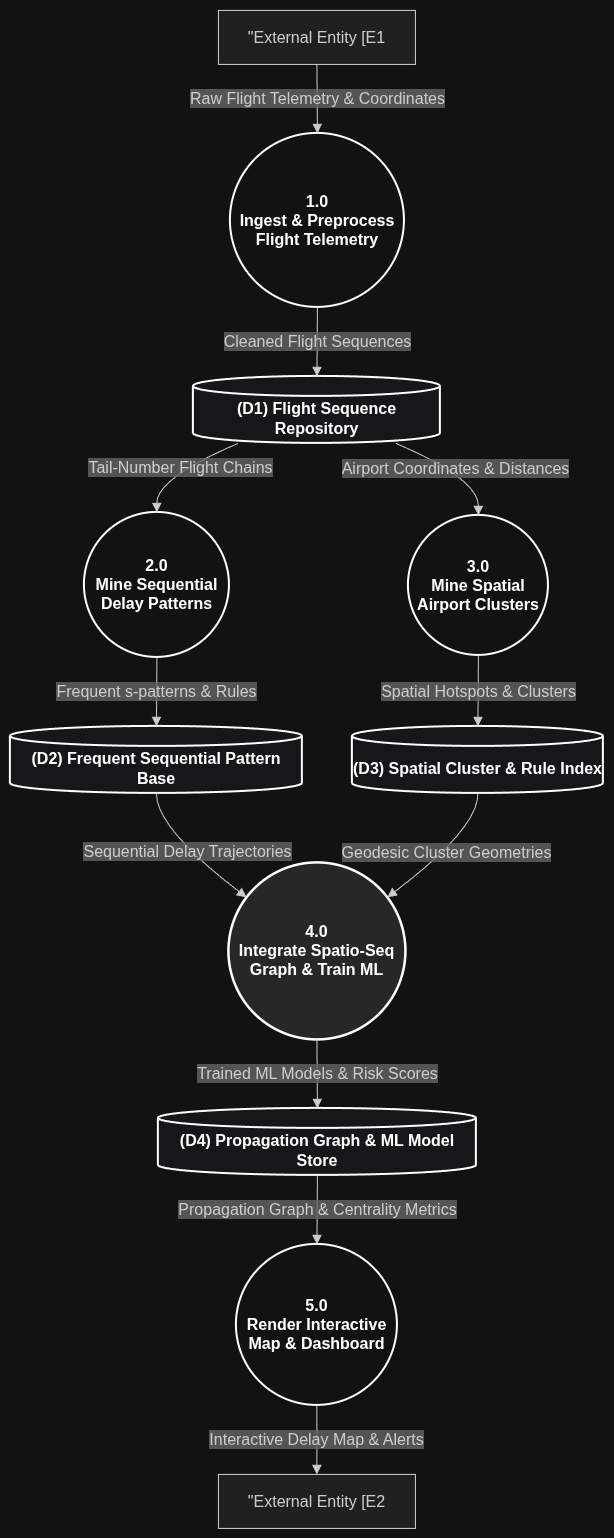

The diagram above was exported from draw.io. Its source (the exported page's mxGraphModel, read from the mxfile embedded in the PNG):
<mxGraphModel dx="2543" dy="1508" grid="1" gridSize="10" guides="1" tooltips="1" connect="1" arrows="1" fold="1" page="1" pageScale="1" pageWidth="850" pageHeight="1100" math="0" shadow="0">
  <root>
    <mxCell id="0" />
    <mxCell id="1" parent="0" />
    <UserObject label="" mermaidData="{&#10;  &quot;data&quot;: &quot;graph TD\n    %% Professional Black &amp; White Level-1 Data Flow Diagram (DFD)\n    classDef entityStyle fill:#ffffff,stroke:#000000,stroke-width:2.5px,color:#000000,font-weight:bold;\n    classDef processStyle fill:#ffffff,stroke:#000000,stroke-width:2px,color:#000000,font-weight:bold;\n    classDef processCoreStyle fill:#e6e6e6,stroke:#000000,stroke-width:2.5px,color:#000000,font-weight:bold;\n    classDef storeStyle fill:#f8fafc,stroke:#000000,stroke-width:2px,color:#000000,font-weight:bold;\n\n    %% External Entities (Rectangles with bold outlines)\n    E1[\&quot;External Entity [E1]:&lt;br/&gt;U.S. DOT BTS Flight Data Repository\&quot;]:::entityStyle\n    E2[\&quot;External Entity [E2]:&lt;br/&gt;Airline Ops &amp; FAA Controller Dashboard\&quot;]:::entityStyle\n\n    %% Processes (Circular / Bubble Nodes with Process Numbers)\n    P1((\&quot;1.0&lt;br/&gt;Ingest &amp; Preprocess&lt;br/&gt;Flight Telemetry\&quot;)):::processStyle\n    P2((\&quot;2.0&lt;br/&gt;Mine Sequential&lt;br/&gt;Delay Patterns\&quot;)):::processStyle\n    P3((\&quot;3.0&lt;br/&gt;Mine Spatial&lt;br/&gt;Airport Clusters\&quot;)):::processStyle\n    P4((\&quot;4.0&lt;br/&gt;Integrate Spatio-Seq&lt;br/&gt;Graph &amp; Train ML\&quot;)):::processCoreStyle\n    P5((\&quot;5.0&lt;br/&gt;Render Interactive&lt;br/&gt;Map &amp; Dashboard\&quot;)):::processStyle\n\n    %% Data Stores (Cylinders)\n    D1[(\&quot;(D1) Flight Sequence Repository\&quot;)]:::storeStyle\n    D2[(\&quot;(D2) Frequent Sequential Pattern Base\&quot;)]:::storeStyle\n    D3[(\&quot;(D3) Spatial Cluster &amp; Rule Index\&quot;)]:::storeStyle\n    D4[(\&quot;(D4) Propagation Graph &amp; ML Model Store\&quot;)]:::storeStyle\n\n    %% Labeled Data Flows (Directional Connectors with Data Payloads)\n    E1 -- \&quot;Raw Flight Telemetry &amp; Coordinates\&quot; --&gt; P1\n    P1 -- \&quot;Cleaned Flight Sequences\&quot; --&gt; D1\n    D1 -- \&quot;Tail-Number Flight Chains\&quot; --&gt; P2\n    D1 -- \&quot;Airport Coordinates &amp; Distances\&quot; --&gt; P3\n    P2 -- \&quot;Frequent s-patterns &amp; Rules\&quot; --&gt; D2\n    P3 -- \&quot;Spatial Hotspots &amp; Clusters\&quot; --&gt; D3\n    D2 -- \&quot;Sequential Delay Trajectories\&quot; --&gt; P4\n    D3 -- \&quot;Geodesic Cluster Geometries\&quot; --&gt; P4\n    P4 -- \&quot;Trained ML Models &amp; Risk Scores\&quot; --&gt; D4\n    D4 -- \&quot;Propagation Graph &amp; Centrality Metrics\&quot; --&gt; P5\n    P5 -- \&quot;Interactive Delay Map &amp; Alerts\&quot; --&gt; E2\n\n&quot;,&#10;  &quot;config&quot;: null&#10;}" id="-CbqSdbIJW2MyjNIuWKn-114">
      <mxCell connectable="0" parent="1" style="group;transparentBounds=1;editIcon=1;lockedGroup=0;groupPadding=10;" vertex="1">
        <mxGeometry as="geometry" />
      </mxCell>
    </UserObject>
    <UserObject label="&quot;External Entity [E1" mermaidId="n:E1" mermaidBaseStyle="html=1;whiteSpace=wrap;strokeWidth=1;fillColor=light-dark(#ECECFF,#1f2020);strokeColor=light-dark(#9370DB,#cccccc);fontColor=light-dark(#333333,#cccccc);fontFamily=Trebuchet MS,Verdana,Arial,sans-serif;fontSize=16;" mermaidBaseValue="&quot;External Entity [E1" id="-CbqSdbIJW2MyjNIuWKn-115">
      <mxCell parent="-CbqSdbIJW2MyjNIuWKn-114" style="html=1;whiteSpace=wrap;strokeWidth=1;fillColor=light-dark(#ECECFF,#1f2020);strokeColor=light-dark(#9370DB,#cccccc);fontColor=light-dark(#333333,#cccccc);fontFamily=Trebuchet MS,Verdana,Arial,sans-serif;fontSize=16;" vertex="1">
        <mxGeometry height="54" width="197" x="238" y="650" as="geometry" />
      </mxCell>
    </UserObject>
    <UserObject label="&quot;External Entity [E2" mermaidId="n:E2" mermaidBaseStyle="html=1;whiteSpace=wrap;strokeWidth=1;fillColor=light-dark(#ECECFF,#1f2020);strokeColor=light-dark(#9370DB,#cccccc);fontColor=light-dark(#333333,#cccccc);fontFamily=Trebuchet MS,Verdana,Arial,sans-serif;fontSize=16;" mermaidBaseValue="&quot;External Entity [E2" id="-CbqSdbIJW2MyjNIuWKn-116">
      <mxCell parent="-CbqSdbIJW2MyjNIuWKn-114" style="html=1;whiteSpace=wrap;strokeWidth=1;fillColor=light-dark(#ECECFF,#1f2020);strokeColor=light-dark(#9370DB,#cccccc);fontColor=light-dark(#333333,#cccccc);fontFamily=Trebuchet MS,Verdana,Arial,sans-serif;fontSize=16;" vertex="1">
        <mxGeometry height="54" width="197" x="238" y="2114" as="geometry" />
      </mxCell>
    </UserObject>
    <UserObject label="1.0&#10;Ingest &amp; Preprocess&#10;Flight Telemetry" mermaidId="n:P1" mermaidBaseStyle="ellipse;html=1;aspect=fixed;strokeWidth=2;whiteSpace=wrap;fillColor=default;strokeColor=default;fontColor=default;fontFamily=Trebuchet MS,Verdana,Arial,sans-serif;fontSize=16;fontStyle=1;" mermaidBaseValue="1.0&#10;Ingest &amp; Preprocess&#10;Flight Telemetry" id="-CbqSdbIJW2MyjNIuWKn-117">
      <mxCell parent="-CbqSdbIJW2MyjNIuWKn-114" style="ellipse;html=1;aspect=fixed;strokeWidth=2;whiteSpace=wrap;fillColor=default;strokeColor=default;fontColor=default;fontFamily=Trebuchet MS,Verdana,Arial,sans-serif;fontSize=16;fontStyle=1;" vertex="1">
        <mxGeometry height="174" width="174" x="250" y="773" as="geometry" />
      </mxCell>
    </UserObject>
    <UserObject label="2.0&#10;Mine Sequential&#10;Delay Patterns" mermaidId="n:P2" mermaidBaseStyle="ellipse;html=1;aspect=fixed;strokeWidth=2;whiteSpace=wrap;fillColor=default;strokeColor=default;fontColor=default;fontFamily=Trebuchet MS,Verdana,Arial,sans-serif;fontSize=16;fontStyle=1;" mermaidBaseValue="2.0&#10;Mine Sequential&#10;Delay Patterns" id="-CbqSdbIJW2MyjNIuWKn-118">
      <mxCell parent="-CbqSdbIJW2MyjNIuWKn-114" style="ellipse;html=1;aspect=fixed;strokeWidth=2;whiteSpace=wrap;fillColor=default;strokeColor=default;fontColor=default;fontFamily=Trebuchet MS,Verdana,Arial,sans-serif;fontSize=16;fontStyle=1;" vertex="1">
        <mxGeometry height="145" width="145" x="104" y="1152" as="geometry" />
      </mxCell>
    </UserObject>
    <UserObject label="3.0&#10;Mine Spatial&#10;Airport Clusters" mermaidId="n:P3" mermaidBaseStyle="ellipse;html=1;aspect=fixed;strokeWidth=2;whiteSpace=wrap;fillColor=default;strokeColor=default;fontColor=default;fontFamily=Trebuchet MS,Verdana,Arial,sans-serif;fontSize=16;fontStyle=1;" mermaidBaseValue="3.0&#10;Mine Spatial&#10;Airport Clusters" id="-CbqSdbIJW2MyjNIuWKn-119">
      <mxCell parent="-CbqSdbIJW2MyjNIuWKn-114" style="ellipse;html=1;aspect=fixed;strokeWidth=2;whiteSpace=wrap;fillColor=default;strokeColor=default;fontColor=default;fontFamily=Trebuchet MS,Verdana,Arial,sans-serif;fontSize=16;fontStyle=1;" vertex="1">
        <mxGeometry height="140" width="140" x="428" y="1155" as="geometry" />
      </mxCell>
    </UserObject>
    <UserObject label="4.0&#10;Integrate Spatio-Seq&#10;Graph &amp; Train ML" mermaidId="n:P4" mermaidBaseStyle="ellipse;html=1;aspect=fixed;strokeWidth=2.5;whiteSpace=wrap;fillColor=#e6e6e6;strokeColor=default;fontColor=default;fontFamily=Trebuchet MS,Verdana,Arial,sans-serif;fontSize=16;fontStyle=1;" mermaidBaseValue="4.0&#10;Integrate Spatio-Seq&#10;Graph &amp; Train ML" id="-CbqSdbIJW2MyjNIuWKn-120">
      <mxCell parent="-CbqSdbIJW2MyjNIuWKn-114" style="ellipse;html=1;aspect=fixed;strokeWidth=2.5;whiteSpace=wrap;fillColor=#e6e6e6;strokeColor=default;fontColor=default;fontFamily=Trebuchet MS,Verdana,Arial,sans-serif;fontSize=16;fontStyle=1;" vertex="1">
        <mxGeometry height="177" width="177" x="248" y="1502" as="geometry" />
      </mxCell>
    </UserObject>
    <UserObject label="5.0&#10;Render Interactive&#10;Map &amp; Dashboard" mermaidId="n:P5" mermaidBaseStyle="ellipse;html=1;aspect=fixed;strokeWidth=2;whiteSpace=wrap;fillColor=default;strokeColor=default;fontColor=default;fontFamily=Trebuchet MS,Verdana,Arial,sans-serif;fontSize=16;fontStyle=1;" mermaidBaseValue="5.0&#10;Render Interactive&#10;Map &amp; Dashboard" id="-CbqSdbIJW2MyjNIuWKn-121">
      <mxCell parent="-CbqSdbIJW2MyjNIuWKn-114" style="ellipse;html=1;aspect=fixed;strokeWidth=2;whiteSpace=wrap;fillColor=default;strokeColor=default;fontColor=default;fontFamily=Trebuchet MS,Verdana,Arial,sans-serif;fontSize=16;fontStyle=1;" vertex="1">
        <mxGeometry height="161" width="161" x="256" y="1884" as="geometry" />
      </mxCell>
    </UserObject>
    <UserObject label="(D1) Flight Sequence Repository" mermaidId="n:D1" mermaidBaseStyle="html=1;shape=cylinder3;boundedLbl=1;backgroundOutline=1;size=10;strokeWidth=2;whiteSpace=wrap;fillColor=#f8fafc;strokeColor=default;fontColor=default;fontFamily=Trebuchet MS,Verdana,Arial,sans-serif;fontSize=16;fontStyle=1;" mermaidBaseValue="(D1) Flight Sequence Repository" id="-CbqSdbIJW2MyjNIuWKn-122">
      <mxCell parent="-CbqSdbIJW2MyjNIuWKn-114" style="html=1;shape=cylinder3;boundedLbl=1;backgroundOutline=1;size=10;strokeWidth=2;whiteSpace=wrap;fillColor=#f8fafc;strokeColor=default;fontColor=default;fontFamily=Trebuchet MS,Verdana,Arial,sans-serif;fontSize=16;fontStyle=1;" vertex="1">
        <mxGeometry height="67" width="247" x="213" y="1016" as="geometry" />
      </mxCell>
    </UserObject>
    <UserObject label="(D2) Frequent Sequential Pattern Base" mermaidId="n:D2" mermaidBaseStyle="html=1;shape=cylinder3;boundedLbl=1;backgroundOutline=1;size=10;strokeWidth=2;whiteSpace=wrap;fillColor=#f8fafc;strokeColor=default;fontColor=default;fontFamily=Trebuchet MS,Verdana,Arial,sans-serif;fontSize=16;fontStyle=1;" mermaidBaseValue="(D2) Frequent Sequential Pattern Base" id="-CbqSdbIJW2MyjNIuWKn-123">
      <mxCell parent="-CbqSdbIJW2MyjNIuWKn-114" style="html=1;shape=cylinder3;boundedLbl=1;backgroundOutline=1;size=10;strokeWidth=2;whiteSpace=wrap;fillColor=#f8fafc;strokeColor=default;fontColor=default;fontFamily=Trebuchet MS,Verdana,Arial,sans-serif;fontSize=16;fontStyle=1;" vertex="1">
        <mxGeometry height="67" width="292" x="30" y="1366" as="geometry" />
      </mxCell>
    </UserObject>
    <UserObject label="(D3) Spatial Cluster &amp; Rule Index" mermaidId="n:D3" mermaidBaseStyle="html=1;shape=cylinder3;boundedLbl=1;backgroundOutline=1;size=10;strokeWidth=2;whiteSpace=wrap;fillColor=#f8fafc;strokeColor=default;fontColor=default;fontFamily=Trebuchet MS,Verdana,Arial,sans-serif;fontSize=16;fontStyle=1;" mermaidBaseValue="(D3) Spatial Cluster &amp; Rule Index" id="-CbqSdbIJW2MyjNIuWKn-124">
      <mxCell parent="-CbqSdbIJW2MyjNIuWKn-114" style="html=1;shape=cylinder3;boundedLbl=1;backgroundOutline=1;size=10;strokeWidth=2;whiteSpace=wrap;fillColor=#f8fafc;strokeColor=default;fontColor=default;fontFamily=Trebuchet MS,Verdana,Arial,sans-serif;fontSize=16;fontStyle=1;" vertex="1">
        <mxGeometry height="67" width="251" x="372" y="1366" as="geometry" />
      </mxCell>
    </UserObject>
    <UserObject label="(D4) Propagation Graph &amp; ML Model Store" mermaidId="n:D4" mermaidBaseStyle="html=1;shape=cylinder3;boundedLbl=1;backgroundOutline=1;size=10;strokeWidth=2;whiteSpace=wrap;fillColor=#f8fafc;strokeColor=default;fontColor=default;fontFamily=Trebuchet MS,Verdana,Arial,sans-serif;fontSize=16;fontStyle=1;" mermaidBaseValue="(D4) Propagation Graph &amp; ML Model Store" id="-CbqSdbIJW2MyjNIuWKn-125">
      <mxCell parent="-CbqSdbIJW2MyjNIuWKn-114" style="html=1;shape=cylinder3;boundedLbl=1;backgroundOutline=1;size=10;strokeWidth=2;whiteSpace=wrap;fillColor=#f8fafc;strokeColor=default;fontColor=default;fontFamily=Trebuchet MS,Verdana,Arial,sans-serif;fontSize=16;fontStyle=1;" vertex="1">
        <mxGeometry height="67" width="318" x="178" y="1748" as="geometry" />
      </mxCell>
    </UserObject>
    <UserObject label="Raw Flight Telemetry &amp; Coordinates" mermaidId="e:E1-&gt;P1#0" mermaidBaseStyle="curved=1;startArrow=none;endArrow=block;endSize=7;strokeColor=light-dark(#333333,#cccccc);html=1;fontSize=16;labelBackgroundColor=light-dark(#E8E8E88D,#2a2a2a8D);fontFamily=Trebuchet MS,Verdana,Arial,sans-serif;fontColor=light-dark(#333333,#cccccc);exitX=0.5;exitY=1;entryX=0.5;entryY=0;" mermaidBaseValue="Raw Flight Telemetry &amp; Coordinates" id="-CbqSdbIJW2MyjNIuWKn-126">
      <mxCell edge="1" parent="-CbqSdbIJW2MyjNIuWKn-114" source="-CbqSdbIJW2MyjNIuWKn-115" style="curved=1;startArrow=none;endArrow=block;endSize=7;strokeColor=light-dark(#333333,#cccccc);html=1;fontSize=16;labelBackgroundColor=light-dark(#E8E8E88D,#2a2a2a8D);fontFamily=Trebuchet MS,Verdana,Arial,sans-serif;fontColor=light-dark(#333333,#cccccc);exitX=0.5;exitY=1;entryX=0.5;entryY=0;rounded=0;" target="-CbqSdbIJW2MyjNIuWKn-117">
        <mxGeometry relative="1" as="geometry">
          <Array as="points" />
        </mxGeometry>
      </mxCell>
    </UserObject>
    <UserObject label="Cleaned Flight Sequences" mermaidId="e:P1-&gt;D1#0" mermaidBaseStyle="curved=1;startArrow=none;endArrow=block;endSize=7;strokeColor=light-dark(#333333,#cccccc);html=1;fontSize=16;labelBackgroundColor=light-dark(#E8E8E88D,#2a2a2a8D);fontFamily=Trebuchet MS,Verdana,Arial,sans-serif;fontColor=light-dark(#333333,#cccccc);exitX=0.5;exitY=1;entryX=0.5;entryY=0;" mermaidBaseValue="Cleaned Flight Sequences" id="-CbqSdbIJW2MyjNIuWKn-127">
      <mxCell edge="1" parent="-CbqSdbIJW2MyjNIuWKn-114" source="-CbqSdbIJW2MyjNIuWKn-117" style="curved=1;startArrow=none;endArrow=block;endSize=7;strokeColor=light-dark(#333333,#cccccc);html=1;fontSize=16;labelBackgroundColor=light-dark(#E8E8E88D,#2a2a2a8D);fontFamily=Trebuchet MS,Verdana,Arial,sans-serif;fontColor=light-dark(#333333,#cccccc);exitX=0.5;exitY=1;entryX=0.5;entryY=0;rounded=0;" target="-CbqSdbIJW2MyjNIuWKn-122">
        <mxGeometry relative="1" as="geometry">
          <Array as="points" />
        </mxGeometry>
      </mxCell>
    </UserObject>
    <UserObject label="Tail-Number Flight Chains" mermaidId="e:D1-&gt;P2#0" mermaidBaseStyle="curved=1;startArrow=none;endArrow=block;endSize=7;strokeColor=light-dark(#333333,#cccccc);html=1;fontSize=16;labelBackgroundColor=light-dark(#E8E8E88D,#2a2a2a8D);fontFamily=Trebuchet MS,Verdana,Arial,sans-serif;fontColor=light-dark(#333333,#cccccc);exitX=0.18;exitY=1;entryX=0.5;entryY=0;" mermaidBaseValue="Tail-Number Flight Chains" id="-CbqSdbIJW2MyjNIuWKn-128">
      <mxCell edge="1" parent="-CbqSdbIJW2MyjNIuWKn-114" source="-CbqSdbIJW2MyjNIuWKn-122" style="curved=1;startArrow=none;endArrow=block;endSize=7;strokeColor=light-dark(#333333,#cccccc);html=1;fontSize=16;labelBackgroundColor=light-dark(#E8E8E88D,#2a2a2a8D);fontFamily=Trebuchet MS,Verdana,Arial,sans-serif;fontColor=light-dark(#333333,#cccccc);exitX=0.18;exitY=1;entryX=0.5;entryY=0;rounded=0;" target="-CbqSdbIJW2MyjNIuWKn-118">
        <mxGeometry relative="1" as="geometry">
          <Array as="points">
            <mxPoint x="176" y="1118" />
          </Array>
        </mxGeometry>
      </mxCell>
    </UserObject>
    <UserObject label="Airport Coordinates &amp; Distances" mermaidId="e:D1-&gt;P3#0" mermaidBaseStyle="curved=1;startArrow=none;endArrow=block;endSize=7;strokeColor=light-dark(#333333,#cccccc);html=1;fontSize=16;labelBackgroundColor=light-dark(#E8E8E88D,#2a2a2a8D);fontFamily=Trebuchet MS,Verdana,Arial,sans-serif;fontColor=light-dark(#333333,#cccccc);exitX=0.82;exitY=1;entryX=0.5;entryY=0;" mermaidBaseValue="Airport Coordinates &amp; Distances" id="-CbqSdbIJW2MyjNIuWKn-129">
      <mxCell edge="1" parent="-CbqSdbIJW2MyjNIuWKn-114" source="-CbqSdbIJW2MyjNIuWKn-122" style="curved=1;startArrow=none;endArrow=block;endSize=7;strokeColor=light-dark(#333333,#cccccc);html=1;fontSize=16;labelBackgroundColor=light-dark(#E8E8E88D,#2a2a2a8D);fontFamily=Trebuchet MS,Verdana,Arial,sans-serif;fontColor=light-dark(#333333,#cccccc);exitX=0.82;exitY=1;entryX=0.5;entryY=0;rounded=0;" target="-CbqSdbIJW2MyjNIuWKn-119">
        <mxGeometry relative="1" as="geometry">
          <Array as="points">
            <mxPoint x="498" y="1118" />
          </Array>
        </mxGeometry>
      </mxCell>
    </UserObject>
    <UserObject label="Frequent s-patterns &amp; Rules" mermaidId="e:P2-&gt;D2#0" mermaidBaseStyle="curved=1;startArrow=none;endArrow=block;endSize=7;strokeColor=light-dark(#333333,#cccccc);html=1;fontSize=16;labelBackgroundColor=light-dark(#E8E8E88D,#2a2a2a8D);fontFamily=Trebuchet MS,Verdana,Arial,sans-serif;fontColor=light-dark(#333333,#cccccc);exitX=0.5;exitY=1;entryX=0.5;entryY=0;" mermaidBaseValue="Frequent s-patterns &amp; Rules" id="-CbqSdbIJW2MyjNIuWKn-130">
      <mxCell edge="1" parent="-CbqSdbIJW2MyjNIuWKn-114" source="-CbqSdbIJW2MyjNIuWKn-118" style="curved=1;startArrow=none;endArrow=block;endSize=7;strokeColor=light-dark(#333333,#cccccc);html=1;fontSize=16;labelBackgroundColor=light-dark(#E8E8E88D,#2a2a2a8D);fontFamily=Trebuchet MS,Verdana,Arial,sans-serif;fontColor=light-dark(#333333,#cccccc);exitX=0.5;exitY=1;entryX=0.5;entryY=0;rounded=0;" target="-CbqSdbIJW2MyjNIuWKn-123">
        <mxGeometry relative="1" as="geometry">
          <Array as="points" />
        </mxGeometry>
      </mxCell>
    </UserObject>
    <UserObject label="Spatial Hotspots &amp; Clusters" mermaidId="e:P3-&gt;D3#0" mermaidBaseStyle="curved=1;startArrow=none;endArrow=block;endSize=7;strokeColor=light-dark(#333333,#cccccc);html=1;fontSize=16;labelBackgroundColor=light-dark(#E8E8E88D,#2a2a2a8D);fontFamily=Trebuchet MS,Verdana,Arial,sans-serif;fontColor=light-dark(#333333,#cccccc);exitX=0.5;exitY=1;entryX=0.5;entryY=0;" mermaidBaseValue="Spatial Hotspots &amp; Clusters" id="-CbqSdbIJW2MyjNIuWKn-131">
      <mxCell edge="1" parent="-CbqSdbIJW2MyjNIuWKn-114" source="-CbqSdbIJW2MyjNIuWKn-119" style="curved=1;startArrow=none;endArrow=block;endSize=7;strokeColor=light-dark(#333333,#cccccc);html=1;fontSize=16;labelBackgroundColor=light-dark(#E8E8E88D,#2a2a2a8D);fontFamily=Trebuchet MS,Verdana,Arial,sans-serif;fontColor=light-dark(#333333,#cccccc);exitX=0.5;exitY=1;entryX=0.5;entryY=0;rounded=0;" target="-CbqSdbIJW2MyjNIuWKn-124">
        <mxGeometry relative="1" as="geometry">
          <Array as="points" />
        </mxGeometry>
      </mxCell>
    </UserObject>
    <UserObject label="Sequential Delay Trajectories" mermaidId="e:D2-&gt;P4#0" mermaidBaseStyle="curved=1;startArrow=none;endArrow=block;endSize=7;strokeColor=light-dark(#333333,#cccccc);html=1;fontSize=16;labelBackgroundColor=light-dark(#E8E8E88D,#2a2a2a8D);fontFamily=Trebuchet MS,Verdana,Arial,sans-serif;fontColor=light-dark(#333333,#cccccc);exitX=0.5;exitY=1;entryX=0;entryY=0.12;" mermaidBaseValue="Sequential Delay Trajectories" id="-CbqSdbIJW2MyjNIuWKn-132">
      <mxCell edge="1" parent="-CbqSdbIJW2MyjNIuWKn-114" source="-CbqSdbIJW2MyjNIuWKn-123" style="curved=1;startArrow=none;endArrow=block;endSize=7;strokeColor=light-dark(#333333,#cccccc);html=1;fontSize=16;labelBackgroundColor=light-dark(#E8E8E88D,#2a2a2a8D);fontFamily=Trebuchet MS,Verdana,Arial,sans-serif;fontColor=light-dark(#333333,#cccccc);exitX=0.5;exitY=1;entryX=0;entryY=0.12;rounded=0;" target="-CbqSdbIJW2MyjNIuWKn-120">
        <mxGeometry relative="1" as="geometry">
          <Array as="points">
            <mxPoint x="176" y="1468" />
          </Array>
        </mxGeometry>
      </mxCell>
    </UserObject>
    <UserObject label="Geodesic Cluster Geometries" mermaidId="e:D3-&gt;P4#0" mermaidBaseStyle="curved=1;startArrow=none;endArrow=block;endSize=7;strokeColor=light-dark(#333333,#cccccc);html=1;fontSize=16;labelBackgroundColor=light-dark(#E8E8E88D,#2a2a2a8D);fontFamily=Trebuchet MS,Verdana,Arial,sans-serif;fontColor=light-dark(#333333,#cccccc);exitX=0.5;exitY=1;entryX=1;entryY=0.12;" mermaidBaseValue="Geodesic Cluster Geometries" id="-CbqSdbIJW2MyjNIuWKn-133">
      <mxCell edge="1" parent="-CbqSdbIJW2MyjNIuWKn-114" source="-CbqSdbIJW2MyjNIuWKn-124" style="curved=1;startArrow=none;endArrow=block;endSize=7;strokeColor=light-dark(#333333,#cccccc);html=1;fontSize=16;labelBackgroundColor=light-dark(#E8E8E88D,#2a2a2a8D);fontFamily=Trebuchet MS,Verdana,Arial,sans-serif;fontColor=light-dark(#333333,#cccccc);exitX=0.5;exitY=1;entryX=1;entryY=0.12;rounded=0;" target="-CbqSdbIJW2MyjNIuWKn-120">
        <mxGeometry relative="1" as="geometry">
          <Array as="points">
            <mxPoint x="498" y="1468" />
          </Array>
        </mxGeometry>
      </mxCell>
    </UserObject>
    <UserObject label="Trained ML Models &amp; Risk Scores" mermaidId="e:P4-&gt;D4#0" mermaidBaseStyle="curved=1;startArrow=none;endArrow=block;endSize=7;strokeColor=light-dark(#333333,#cccccc);html=1;fontSize=16;labelBackgroundColor=light-dark(#E8E8E88D,#2a2a2a8D);fontFamily=Trebuchet MS,Verdana,Arial,sans-serif;fontColor=light-dark(#333333,#cccccc);exitX=0.5;exitY=1;entryX=0.5;entryY=0;" mermaidBaseValue="Trained ML Models &amp; Risk Scores" id="-CbqSdbIJW2MyjNIuWKn-134">
      <mxCell edge="1" parent="-CbqSdbIJW2MyjNIuWKn-114" source="-CbqSdbIJW2MyjNIuWKn-120" style="curved=1;startArrow=none;endArrow=block;endSize=7;strokeColor=light-dark(#333333,#cccccc);html=1;fontSize=16;labelBackgroundColor=light-dark(#E8E8E88D,#2a2a2a8D);fontFamily=Trebuchet MS,Verdana,Arial,sans-serif;fontColor=light-dark(#333333,#cccccc);exitX=0.5;exitY=1;entryX=0.5;entryY=0;rounded=0;" target="-CbqSdbIJW2MyjNIuWKn-125">
        <mxGeometry relative="1" as="geometry">
          <Array as="points" />
        </mxGeometry>
      </mxCell>
    </UserObject>
    <UserObject label="Propagation Graph &amp; Centrality Metrics" mermaidId="e:D4-&gt;P5#0" mermaidBaseStyle="curved=1;startArrow=none;endArrow=block;endSize=7;strokeColor=light-dark(#333333,#cccccc);html=1;fontSize=16;labelBackgroundColor=light-dark(#E8E8E88D,#2a2a2a8D);fontFamily=Trebuchet MS,Verdana,Arial,sans-serif;fontColor=light-dark(#333333,#cccccc);exitX=0.5;exitY=1;entryX=0.5;entryY=0;" mermaidBaseValue="Propagation Graph &amp; Centrality Metrics" id="-CbqSdbIJW2MyjNIuWKn-135">
      <mxCell edge="1" parent="-CbqSdbIJW2MyjNIuWKn-114" source="-CbqSdbIJW2MyjNIuWKn-125" style="curved=1;startArrow=none;endArrow=block;endSize=7;strokeColor=light-dark(#333333,#cccccc);html=1;fontSize=16;labelBackgroundColor=light-dark(#E8E8E88D,#2a2a2a8D);fontFamily=Trebuchet MS,Verdana,Arial,sans-serif;fontColor=light-dark(#333333,#cccccc);exitX=0.5;exitY=1;entryX=0.5;entryY=0;rounded=0;" target="-CbqSdbIJW2MyjNIuWKn-121">
        <mxGeometry relative="1" as="geometry">
          <Array as="points" />
        </mxGeometry>
      </mxCell>
    </UserObject>
    <UserObject label="Interactive Delay Map &amp; Alerts" mermaidId="e:P5-&gt;E2#0" mermaidBaseStyle="curved=1;startArrow=none;endArrow=block;endSize=7;strokeColor=light-dark(#333333,#cccccc);html=1;fontSize=16;labelBackgroundColor=light-dark(#E8E8E88D,#2a2a2a8D);fontFamily=Trebuchet MS,Verdana,Arial,sans-serif;fontColor=light-dark(#333333,#cccccc);exitX=0.5;exitY=1;entryX=0.5;entryY=0;" mermaidBaseValue="Interactive Delay Map &amp; Alerts" id="-CbqSdbIJW2MyjNIuWKn-136">
      <mxCell edge="1" parent="-CbqSdbIJW2MyjNIuWKn-114" source="-CbqSdbIJW2MyjNIuWKn-121" style="curved=1;startArrow=none;endArrow=block;endSize=7;strokeColor=light-dark(#333333,#cccccc);html=1;fontSize=16;labelBackgroundColor=light-dark(#E8E8E88D,#2a2a2a8D);fontFamily=Trebuchet MS,Verdana,Arial,sans-serif;fontColor=light-dark(#333333,#cccccc);exitX=0.5;exitY=1;entryX=0.5;entryY=0;rounded=0;" target="-CbqSdbIJW2MyjNIuWKn-116">
        <mxGeometry relative="1" as="geometry">
          <Array as="points" />
        </mxGeometry>
      </mxCell>
    </UserObject>
  </root>
</mxGraphModel>